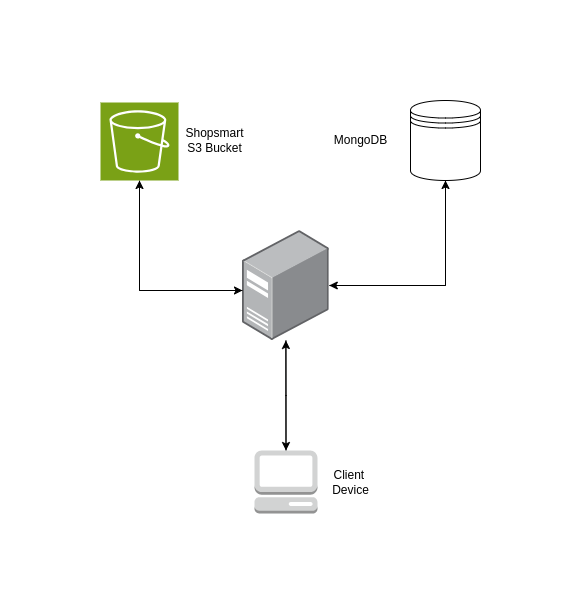

The diagram above was exported from draw.io. Its source (the exported page's mxGraphModel, read from the mxfile embedded in the PNG):
<mxGraphModel dx="880" dy="521" grid="1" gridSize="10" guides="1" tooltips="1" connect="1" arrows="1" fold="1" page="1" pageScale="1" pageWidth="850" pageHeight="1100" math="0" shadow="0">
  <root>
    <mxCell id="0" />
    <mxCell id="1" parent="0" />
    <mxCell id="ekvM8qNDYxSQuDMh05lC-10" style="edgeStyle=orthogonalEdgeStyle;rounded=0;orthogonalLoop=1;jettySize=auto;html=1;entryX=0.5;entryY=1;entryDx=0;entryDy=0;" edge="1" parent="1" source="ekvM8qNDYxSQuDMh05lC-3" target="ekvM8qNDYxSQuDMh05lC-4">
      <mxGeometry relative="1" as="geometry" />
    </mxCell>
    <mxCell id="ekvM8qNDYxSQuDMh05lC-3" value="" style="image;points=[];aspect=fixed;html=1;align=center;shadow=0;dashed=0;image=img/lib/allied_telesis/computer_and_terminals/Server_Desktop.svg;" vertex="1" parent="1">
      <mxGeometry x="382" y="210" width="86.78" height="110" as="geometry" />
    </mxCell>
    <mxCell id="ekvM8qNDYxSQuDMh05lC-9" style="edgeStyle=orthogonalEdgeStyle;rounded=0;orthogonalLoop=1;jettySize=auto;html=1;strokeColor=default;" edge="1" parent="1" source="ekvM8qNDYxSQuDMh05lC-4" target="ekvM8qNDYxSQuDMh05lC-3">
      <mxGeometry relative="1" as="geometry">
        <Array as="points">
          <mxPoint x="585" y="265" />
        </Array>
      </mxGeometry>
    </mxCell>
    <mxCell id="ekvM8qNDYxSQuDMh05lC-4" value="" style="shape=datastore;whiteSpace=wrap;html=1;" vertex="1" parent="1">
      <mxGeometry x="550" y="80" width="70" height="80" as="geometry" />
    </mxCell>
    <mxCell id="ekvM8qNDYxSQuDMh05lC-8" style="edgeStyle=orthogonalEdgeStyle;rounded=0;orthogonalLoop=1;jettySize=auto;html=1;" edge="1" parent="1" source="ekvM8qNDYxSQuDMh05lC-6" target="ekvM8qNDYxSQuDMh05lC-3">
      <mxGeometry relative="1" as="geometry">
        <Array as="points">
          <mxPoint x="279" y="270" />
        </Array>
      </mxGeometry>
    </mxCell>
    <mxCell id="ekvM8qNDYxSQuDMh05lC-6" value="" style="sketch=0;points=[[0,0,0],[0.25,0,0],[0.5,0,0],[0.75,0,0],[1,0,0],[0,1,0],[0.25,1,0],[0.5,1,0],[0.75,1,0],[1,1,0],[0,0.25,0],[0,0.5,0],[0,0.75,0],[1,0.25,0],[1,0.5,0],[1,0.75,0]];outlineConnect=0;fontColor=#232F3E;fillColor=#7AA116;strokeColor=#ffffff;dashed=0;verticalLabelPosition=bottom;verticalAlign=top;align=center;html=1;fontSize=12;fontStyle=0;aspect=fixed;shape=mxgraph.aws4.resourceIcon;resIcon=mxgraph.aws4.s3;" vertex="1" parent="1">
      <mxGeometry x="240" y="82" width="78" height="78" as="geometry" />
    </mxCell>
    <mxCell id="ekvM8qNDYxSQuDMh05lC-14" style="edgeStyle=orthogonalEdgeStyle;rounded=0;orthogonalLoop=1;jettySize=auto;html=1;" edge="1" parent="1" source="ekvM8qNDYxSQuDMh05lC-7" target="ekvM8qNDYxSQuDMh05lC-3">
      <mxGeometry relative="1" as="geometry" />
    </mxCell>
    <mxCell id="ekvM8qNDYxSQuDMh05lC-7" value="" style="outlineConnect=0;dashed=0;verticalLabelPosition=bottom;verticalAlign=top;align=center;html=1;shape=mxgraph.aws3.management_console;fillColor=#D2D3D3;gradientColor=none;" vertex="1" parent="1">
      <mxGeometry x="394" y="430" width="63" height="63" as="geometry" />
    </mxCell>
    <mxCell id="ekvM8qNDYxSQuDMh05lC-11" style="edgeStyle=orthogonalEdgeStyle;rounded=0;orthogonalLoop=1;jettySize=auto;html=1;entryX=0.5;entryY=1;entryDx=0;entryDy=0;entryPerimeter=0;" edge="1" parent="1" source="ekvM8qNDYxSQuDMh05lC-3" target="ekvM8qNDYxSQuDMh05lC-6">
      <mxGeometry relative="1" as="geometry">
        <Array as="points">
          <mxPoint x="279" y="270" />
        </Array>
      </mxGeometry>
    </mxCell>
    <mxCell id="ekvM8qNDYxSQuDMh05lC-12" value="Shopsmart&lt;div&gt;S3 Bucket&lt;/div&gt;" style="text;html=1;align=center;verticalAlign=middle;resizable=0;points=[];autosize=1;strokeColor=none;fillColor=none;" vertex="1" parent="1">
      <mxGeometry x="314" y="100" width="80" height="40" as="geometry" />
    </mxCell>
    <mxCell id="ekvM8qNDYxSQuDMh05lC-13" value="MongoDB" style="text;html=1;align=center;verticalAlign=middle;resizable=0;points=[];autosize=1;strokeColor=none;fillColor=none;" vertex="1" parent="1">
      <mxGeometry x="460" y="105" width="80" height="30" as="geometry" />
    </mxCell>
    <mxCell id="ekvM8qNDYxSQuDMh05lC-15" style="edgeStyle=orthogonalEdgeStyle;rounded=0;orthogonalLoop=1;jettySize=auto;html=1;entryX=0.5;entryY=0;entryDx=0;entryDy=0;entryPerimeter=0;" edge="1" parent="1" source="ekvM8qNDYxSQuDMh05lC-3" target="ekvM8qNDYxSQuDMh05lC-7">
      <mxGeometry relative="1" as="geometry" />
    </mxCell>
    <mxCell id="ekvM8qNDYxSQuDMh05lC-16" value="Client&amp;nbsp;&lt;div&gt;Device&lt;/div&gt;" style="text;html=1;align=center;verticalAlign=middle;resizable=0;points=[];autosize=1;strokeColor=none;fillColor=none;" vertex="1" parent="1">
      <mxGeometry x="460" y="441.5" width="60" height="40" as="geometry" />
    </mxCell>
  </root>
</mxGraphModel>